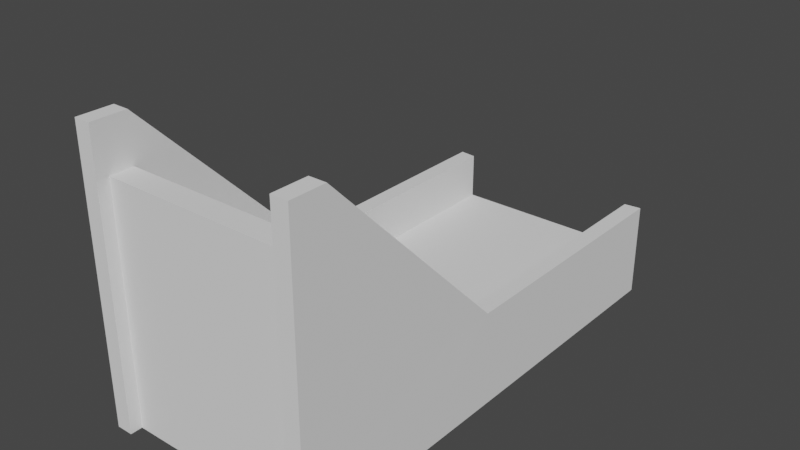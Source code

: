 # Source: platform7.blend  (saved by Blender 2.80.75; exported with 4.5.12 LTS)
import bpy
from mathutils import Matrix  # noqa: F401  (used for matrix-valued properties, if any)

bpy.ops.wm.read_factory_settings(use_empty=True)
scene = bpy.context.scene
scene.name = 'Scene'

# ---- collections
col_collection = bpy.data.collections.new('Collection'); scene.collection.children.link(col_collection)

# ---- world
world_world = bpy.data.worlds.new('World'); scene.world = world_world
world_world.use_nodes = True; world_world.node_tree.nodes.clear()
_N = world_world.node_tree.nodes; _L = world_world.node_tree.links
n0 = _N.new('ShaderNodeOutputWorld'); n0.name = 'World Output'; n0.location = (300, 300)
n1 = _N.new('ShaderNodeBackground'); n1.name = 'Background'; n1.location = (10, 300)
n1.inputs[0].default_value = (0.05088, 0.05088, 0.05088, 1.0)
_L.new(n1.outputs[0], n0.inputs[0])
n0.is_active_output = True
world_world.color = (0.05088, 0.05088, 0.05088)
world_world.use_sun_shadow = False
world_world.sun_shadow_jitter_overblur = 0.0

# ---- meshes
me_cube_001 = bpy.data.meshes.new('Cube.001')
me_cube_001.from_pydata([(-1.0, 1.0, -0.25), (-1.0, 1.0, 0.25), (1.0, 1.0, -0.25), (-1.0, 3.0, -0.25), (1.0, 3.0, -0.25), (-1.177, 1.177, 0.25), (-1.177, 1.177, -0.25), (1.177, 1.177, 0.25), (1.177, 1.177, -0.25), (-1.177, 3.018, 0.25), (-1.177, 3.018, -0.25), (1.177, 3.018, 0.25), (1.177, 3.018, -0.25), (-1.0, 1.0, 0.75), (1.0, 1.0, 0.75), (1.0, 3.0, 0.75), (-1.0, 3.0, 0.75), (-1.177, 1.177, 0.75), (1.177, 1.177, 0.75), (1.177, 3.018, 0.75), (-1.177, 3.018, 0.75), (-0.85, 0.85, -0.4), (0.85, 0.85, -0.4), (0.85, 2.55, -0.4), (-0.85, 2.55, -0.4), (-1.0, 0.007371, 0.25), (1.0, 0.007371, 0.25), (1.0, 0.007371, -0.25), (1.177, 0.008675, -0.25), (-1.0, 0.007371, -0.25), (-1.0, 0.2574, 0.75), (-0.85, 0.006266, -0.4), (0.85, 0.006266, -0.4), (-1.177, 0.2587, 0.75), (-1.177, 0.008675, 0.25), (-1.177, 0.008675, -0.25), (1.0, 0.2574, 0.75), (1.177, 0.2587, 0.75), (1.177, 0.008675, 0.25), (1.0, 1.0, 0.25), (-1.0, 3.0, 0.25), (1.0, 3.0, 0.25), (1.0, 0.007371, 0.5), (-1.0, 0.007371, 0.5), (1.0, -0.2426, 0.5), (-1.0, -0.2426, 0.5), (1.0, -0.2426, 0.75), (-1.0, -0.2426, 0.75), (1.0, -0.4926, 0.75), (-1.0, -0.4926, 0.75), (1.0, -0.4926, 1.0), (-1.0, -0.4926, 1.0), (1.0, -0.2426, 1.25), (-1.0, -0.2426, 1.25), (1.0, -0.7426, 1.0), (-1.0, -0.7426, 1.0), (-1.0, -1.993, 2.25), (-1.0, -0.4926, 1.5), (1.0, -1.993, 2.25), (-1.0, -0.7426, 1.25), (1.0, -0.9926, 1.25), (-1.0, -0.9926, 1.25), (1.0, -0.9926, 1.5), (-1.0, -0.9926, 1.5), (1.0, -1.243, 1.5), (-1.0, -1.243, 1.5), (1.0, -1.243, 1.75), (1.0, -1.493, 1.75), (-1.0, -1.493, 1.75), (1.0, -0.4926, 1.5), (1.0, -0.7426, 1.25), (1.0, -0.7426, 1.75), (-1.0, -0.7426, 1.75), (-1.0, -1.743, 2.0), (1.0, -0.9926, 2.0), (-1.0, -0.9926, 2.0), (1.0, -1.743, 2.0), (-1.0, -1.243, 1.75), (1.0, -1.243, 2.25), (-1.0, -1.243, 2.25), (1.0, -1.493, 2.0), (-1.0, -1.493, 2.0), (-1.0, -1.743, 2.25), (1.0, -1.743, 2.25), (1.0, -1.493, 2.5), (-1.0, -1.493, 2.5), (-1.175, -0.2426, 1.25), (-1.175, -0.4926, 1.5), (-1.175, -0.7426, 1.75), (-1.175, -0.9926, 2.0), (-1.175, -1.243, 2.25), (-1.175, -1.493, 2.5), (1.175, -0.2426, 1.25), (1.175, -0.4926, 1.5), (1.175, -0.7426, 1.75), (1.175, -0.9926, 2.0), (1.175, -1.243, 2.25), (1.175, -1.493, 2.5), (1.175, -1.993, 2.25), (1.175, -1.743, 2.25), (-1.175, -1.993, 2.25), (-1.175, -1.743, 2.25), (-1.0, -1.743, 2.75), (-1.0, -1.993, 2.75), (1.0, -1.993, 2.75), (1.0, -1.743, 2.75), (1.175, -1.993, 2.75), (1.175, -1.743, 2.75), (-1.175, -1.743, 2.75), (-1.175, -1.993, 2.75), (1.175, -0.2426, 0.75), (1.175, -0.4926, 1.0), (1.175, -0.7426, 1.25), (1.175, -0.9926, 1.5), (1.175, -1.243, 1.75), (1.175, -1.493, 2.0), (1.175, -1.993, 2.0), (1.175, -1.743, 2.0), (-1.177, -0.2413, 0.25), (-1.175, -0.2426, 0.75), (-1.175, -0.4926, 1.0), (-1.175, -0.7426, 1.25), (-1.175, -0.9926, 1.5), (-1.175, -1.243, 1.75), (-1.175, -1.493, 2.0), (1.177, -0.2413, 0.25), (1.177, -0.2413, -0.25), (-1.177, -0.2413, -0.25), (1.0, -0.2426, -0.25), (-1.0, -0.2426, -0.25), (-0.85, -0.2437, -0.4), (0.85, -0.2437, -0.4), (-1.175, -1.993, 2.0), (-1.175, -1.743, 2.0), (1.175, -1.993, 1.75), (1.175, -1.743, 1.75), (-1.175, -1.993, 1.75), (-1.175, -1.743, 1.75), (1.175, -1.993, 1.5), (1.175, -1.743, 1.5), (-1.175, -1.993, 1.5), (-1.175, -1.743, 1.5), (1.175, -1.993, 1.25), (1.175, -1.743, 1.25), (-1.175, -1.993, 1.25), (-1.175, -1.743, 1.25), (1.175, -1.993, 1.0), (1.175, -1.743, 1.0), (-1.175, -1.993, 1.0), (-1.175, -1.743, 1.0), (1.175, -1.993, 0.75), (1.175, -1.743, 0.75), (-1.175, -1.993, 0.75), (-1.175, -1.743, 0.75), (-1.175, -1.993, 0.25), (-1.175, -1.743, 0.25), (-1.175, -1.993, -0.25), (-1.175, -1.743, -0.25), (1.175, -1.993, 0.25), (1.175, -1.743, 0.25), (1.175, -1.993, -0.25), (1.175, -1.743, -0.25), (-1.0, -1.993, -0.25), (-1.0, -1.743, -0.25), (1.0, -1.993, -0.25), (1.0, -1.743, -0.25), (-0.85, -1.744, -0.4), (0.85, -1.744, -0.4), (-1.0, -1.993, 2.0), (1.0, -1.993, 2.0), (-1.0, -1.993, 1.75), (1.0, -1.993, 1.75), (-1.0, -1.993, 1.5), (1.0, -1.993, 1.5), (-1.0, -1.993, 1.25), (1.0, -1.993, 1.25), (-1.0, -1.993, 1.0), (1.0, -1.993, 1.0), (-1.0, -1.993, 0.75), (1.0, -1.993, 0.75), (-1.0, -1.993, 0.25), (1.0, -1.993, 0.25), (1.0, -2.118, 2.25), (1.175, -2.118, 2.25), (-1.175, -2.118, 2.25), (-1.0, -2.118, 2.25), (1.0, -2.118, 2.75), (1.175, -2.118, 2.75), (-1.175, -2.118, 2.75), (-1.0, -2.118, 2.75), (1.175, -2.118, 2.0), (-1.175, -2.118, 2.0), (-1.175, -2.118, 1.75), (1.175, -2.118, 1.75), (-1.175, -2.118, 1.5), (1.175, -2.118, 1.5), (-1.175, -2.118, 1.25), (1.175, -2.118, 1.25), (-1.175, -2.118, 1.0), (1.175, -2.118, 1.0), (1.175, -2.118, 0.75), (-1.175, -2.118, 0.75), (-1.175, -2.118, 0.25), (-1.175, -2.118, -0.25), (1.175, -2.118, 0.25), (1.175, -2.118, -0.25), (-1.0, -2.118, -0.25), (1.0, -2.118, -0.25), (1.0, -2.118, 2.0), (-1.0, -2.118, 2.0), (1.0, -2.118, 1.75), (-1.0, -2.118, 1.75), (1.0, -2.118, 1.5), (-1.0, -2.118, 1.5), (1.0, -2.118, 1.25), (-1.0, -2.118, 1.25), (1.0, -2.118, 1.0), (-1.0, -2.118, 1.0), (1.0, -2.118, 0.75), (-1.0, -2.118, 0.75), (1.0, -2.118, 0.25), (-1.0, -2.118, 0.25)], [], [(37, 18, 14, 36), (3, 4, 23, 24), (2, 4, 12, 8), (3, 40, 41, 4), (4, 2, 22, 23), (6, 5, 9, 10), (7, 8, 12, 11), (29, 0, 21, 31), (16, 40, 9, 20), (30, 13, 17, 33), (3, 0, 6, 10), (25, 1, 13, 30, 43), (15, 14, 18, 19), (13, 16, 20, 17), (7, 11, 19, 18), (9, 5, 17, 20), (41, 39, 14, 15), (1, 40, 16, 13), (35, 34, 5, 6), (38, 7, 18, 37), (22, 21, 24, 23), (0, 3, 24, 21), (10, 9, 40, 3), (15, 19, 11, 41), (12, 4, 41, 11), (27, 2, 8, 28), (32, 22, 2, 27), (8, 7, 38, 28), (39, 26, 42, 36, 14), (21, 22, 32, 31), (17, 5, 34, 33), (0, 29, 35, 6), (42, 44, 46, 36), (30, 47, 45, 43), (46, 48, 50, 52), (47, 53, 51, 49), (55, 51, 57, 59), (66, 67, 80, 78), (61, 59, 72, 63), (62, 64, 66, 74), (68, 77, 79, 81), (50, 54, 70, 69), (70, 60, 62, 71), (65, 63, 75, 77), (47, 30, 53), (53, 57, 51), (59, 57, 72), (75, 63, 72), (80, 76, 83, 84), (73, 81, 85, 82), (85, 81, 79), (79, 77, 75), (66, 78, 74), (80, 84, 78), (62, 74, 71), (70, 71, 69), (50, 69, 52), (46, 52, 36), (72, 57, 87, 88), (75, 72, 88, 89), (85, 79, 90, 91), (57, 53, 86, 87), (33, 86, 53, 30), (79, 75, 89, 90), (74, 78, 96, 95), (37, 36, 52, 92), (69, 71, 94, 93), (78, 84, 97, 96), (52, 69, 93, 92), (71, 74, 95, 94), (83, 58, 104, 105), (99, 97, 107), (99, 83, 105, 107), (85, 102, 82), (105, 104, 106, 107), (103, 102, 108, 109), (82, 101, 108, 102), (101, 100, 109, 108), (162, 180, 221, 206), (98, 99, 107, 106), (56, 82, 102, 103), (100, 132, 191, 184), (91, 108, 102, 85), (84, 105, 107, 97), (105, 84, 83), (101, 108, 91), (93, 94, 112, 111), (96, 97, 115, 114), (95, 96, 114, 113), (92, 93, 111, 110), (94, 95, 113, 112), (92, 110, 37), (99, 98, 116, 117), (99, 117, 115, 97), (88, 87, 120, 121), (91, 90, 123, 124), (87, 86, 119, 120), (89, 88, 121, 122), (90, 89, 122, 123), (132, 133, 137, 136), (119, 86, 33), (125, 38, 37, 110), (119, 33, 34, 118), (35, 127, 118, 34), (28, 38, 125, 126), (129, 127, 35, 29), (128, 27, 28, 126), (31, 32, 131, 130), (32, 27, 128, 131), (31, 130, 129, 29), (100, 101, 133, 132), (101, 91, 124, 133), (117, 116, 134, 135), (136, 137, 141, 140), (135, 134, 138, 139), (140, 141, 145, 144), (139, 138, 142, 143), (144, 145, 149, 148), (143, 142, 146, 147), (123, 137, 133, 124), (122, 141, 137, 123), (121, 145, 141, 122), (120, 149, 145, 121), (115, 117, 135, 114), (114, 135, 139, 113), (113, 139, 143, 112), (112, 143, 147, 111), (147, 146, 150, 151), (111, 147, 151, 110), (148, 149, 153, 152), (119, 153, 149, 120), (152, 153, 155, 154), (118, 155, 153, 119), (154, 155, 157, 156), (127, 157, 155, 118), (151, 150, 158, 159), (159, 158, 160, 161), (110, 151, 159, 125), (125, 159, 161, 126), (156, 157, 163, 162), (161, 160, 164, 165), (129, 163, 157, 127), (126, 161, 165, 128), (130, 131, 167, 166), (131, 128, 165, 167), (130, 166, 163, 129), (167, 164, 162, 166), (162, 163, 166), (165, 164, 167), (58, 56, 168, 169), (169, 168, 170, 171), (171, 170, 172, 173), (173, 172, 174, 175), (175, 174, 176, 177), (177, 176, 178, 179), (179, 178, 180, 181), (162, 164, 181, 180), (98, 106, 187, 183), (171, 173, 212, 210), (180, 178, 219, 221), (138, 134, 193, 195), (109, 100, 184, 188), (179, 181, 220, 218), (148, 152, 201, 198), (170, 168, 209, 211), (158, 150, 200, 204), (146, 142, 197, 199), (169, 171, 210, 208), (178, 176, 217, 219), (104, 58, 182, 186), (136, 140, 194, 192), (177, 179, 218, 216), (164, 160, 205, 207), (182, 183, 187, 186), (184, 185, 189, 188), (204, 220, 207, 205), (200, 218, 220, 204), (199, 216, 218, 200), (197, 214, 216, 199), (195, 212, 214, 197), (193, 210, 212, 195), (190, 208, 210, 193), (182, 208, 190, 183), (185, 184, 191, 209), (192, 211, 209, 191), (194, 213, 211, 192), (196, 215, 213, 194), (198, 217, 215, 196), (201, 219, 217, 198), (202, 221, 219, 201), (202, 203, 206, 221), (160, 158, 204, 205), (172, 170, 211, 213), (56, 103, 189, 185), (181, 164, 207, 220), (140, 144, 196, 194), (152, 154, 202, 201), (173, 175, 214, 212), (132, 136, 192, 191), (106, 104, 186, 187), (174, 172, 213, 215), (156, 162, 206, 203), (142, 138, 195, 197), (103, 109, 188, 189), (116, 98, 183, 190), (175, 177, 216, 214), (154, 156, 203, 202), (134, 116, 190, 193), (176, 174, 215, 217), (58, 169, 208, 182), (144, 148, 198, 196), (168, 56, 185, 209), (150, 146, 199, 200)])
_uv = me_cube_001.uv_layers.new(name='UVMap')
_uv.uv.foreach_set('vector', [0.8445, 0.4441, 0.8445, 0.2772, 0.8679, 0.3025, 0.8679, 0.4443, 6.318e-08, 0.0, 0.265, 6.812e-08, 0.2451, 0.06429, 0.01987, 0.06429, 0.8184, 0.5882, 0.8184, 0.8739, 0.795, 0.8765, 0.795, 0.6135, 0.9603, 0.5714, 0.894, 0.5714, 0.894, 0.2857, 0.9603, 0.2857, 0.9801, 0.0, 0.9801, 0.2857, 0.9603, 0.3071, 0.9603, 0.06429, 0.53, 0.2772, 0.4637, 0.2772, 0.4637, 0.01421, 0.53, 0.01421, 0.3312, 0.2772, 0.265, 0.2772, 0.265, 0.01421, 0.3312, 0.01421, 1.0, 0.4296, 1.0, 0.5714, 0.9801, 0.55, 0.9801, 0.4295, 0.53, 0.8714, 0.5962, 0.8714, 0.4637, 0.01421, 0.3975, 0.01421, 0.8927, 0.4464, 0.8927, 0.5882, 0.8692, 0.6135, 0.8692, 0.4466, 0.8431, 0.01678, 0.8431, 0.3025, 0.8197, 0.2772, 0.8197, 0.01421, 0.5962, 0.4438, 0.5962, 0.5856, 0.53, 0.5856, 0.53, 0.4438, 0.5631, 0.4438, 0.8679, 0.01678, 0.8679, 0.3025, 0.8445, 0.2772, 0.8445, 0.01421, 0.8927, 0.5882, 0.8927, 0.8739, 0.8692, 0.8765, 0.8692, 0.6135, 0.3312, 0.2772, 0.3312, 0.01421, 0.3975, 0.01421, 0.3975, 0.2772, 0.4637, 0.01421, 0.4637, 0.2772, 0.3975, 0.2772, 0.3975, 0.01421, 0.7287, 0.01421, 0.7287, 0.2999, 0.6625, 0.2999, 0.6625, 0.01421, 0.5962, 0.5856, 0.5962, 0.8714, 0.53, 0.8714, 0.53, 0.5856, 0.53, 0.4441, 0.4637, 0.4441, 0.4637, 0.2772, 0.53, 0.2772, 0.3312, 0.4441, 0.3312, 0.2772, 0.3975, 0.2772, 0.3975, 0.4441, 0.2451, 0.3071, 0.01987, 0.3071, 0.01987, 0.06429, 0.2451, 0.06429, 1.0, 0.5714, 1.0, 0.8571, 0.9801, 0.7929, 0.9801, 0.55, 0.8197, 0.01421, 0.4637, 0.01421, 0.894, 0.5714, 0.8431, 0.01678, 0.6625, 0.01421, 0.3975, 0.01421, 0.3312, 0.01421, 0.7287, 0.01421, 0.795, 0.8765, 0.8184, 0.8739, 0.894, 0.2857, 0.3312, 0.01421, 0.8184, 0.4464, 0.8184, 0.5882, 0.795, 0.6135, 0.795, 0.4466, 0.9603, 0.4277, 0.9603, 0.3071, 0.9801, 0.2857, 0.9801, 0.4275, 0.265, 0.2772, 0.3312, 0.2772, 0.3312, 0.4441, 0.265, 0.4441, 0.7287, 0.2999, 0.7287, 0.4417, 0.6956, 0.4417, 0.6625, 0.4417, 0.6625, 0.2999, 0.01987, 0.3071, 0.2451, 0.3071, 0.2451, 0.4277, 0.01987, 0.4277, 0.3975, 0.2772, 0.4637, 0.2772, 0.4637, 0.4441, 0.3975, 0.4441, 0.8431, 0.3025, 0.8431, 0.4443, 0.8197, 0.4441, 0.8197, 0.2772, 0.6956, 0.4417, 0.6956, 0.4417, 0.6956, 0.4417, 0.6625, 0.4417, 0.53, 0.4438, 0.5631, 0.4438, 0.5631, 0.4438, 0.5631, 0.4438, 0.6956, 0.4417, 0.6956, 0.4417, 0.6956, 0.4417, 0.6956, 0.4417, 0.5631, 0.4438, 0.5631, 0.4438, 0.5631, 0.4438, 0.5631, 0.4438, 0.5631, 0.4438, 0.5631, 0.4438, 0.5631, 0.4438, 0.5631, 0.4438, 0.6956, 0.4417, 0.6956, 0.4417, 0.6956, 0.4417, 0.6956, 0.4417, 0.5631, 0.4438, 0.5631, 0.4438, 0.5631, 0.4438, 0.5631, 0.4438, 0.6956, 0.4417, 0.6956, 0.4417, 0.6956, 0.4417, 0.6956, 0.4417, 0.5631, 0.4438, 0.5631, 0.4438, 0.5631, 0.4438, 0.5631, 0.4438, 0.6956, 0.4417, 0.6956, 0.4417, 0.6956, 0.4417, 0.6956, 0.4417, 0.6956, 0.4417, 0.6956, 0.4417, 0.6956, 0.4417, 0.6956, 0.4417, 0.5631, 0.4438, 0.5631, 0.4438, 0.5631, 0.4438, 0.5631, 0.4438, 0.5631, 0.4438, 0.53, 0.4438, 0.5631, 0.4438, 0.5631, 0.4438, 0.5631, 0.4438, 0.5631, 0.4438, 0.5631, 0.4438, 0.5631, 0.4438, 0.5631, 0.4438, 0.5631, 0.4438, 0.5631, 0.4438, 0.5631, 0.4438, 0.6956, 0.4417, 0.6956, 0.4417, 0.6956, 0.4417, 0.6956, 0.4417, 0.5631, 0.4438, 0.5631, 0.4438, 0.5631, 0.4438, 0.5631, 0.4438, 0.5631, 0.4438, 0.5631, 0.4438, 0.5631, 0.4438, 0.5631, 0.4438, 0.5631, 0.4438, 0.5631, 0.4438, 0.6956, 0.4417, 0.6956, 0.4417, 0.6956, 0.4417, 0.6956, 0.4417, 0.6956, 0.4417, 0.6956, 0.4417, 0.6956, 0.4417, 0.6956, 0.4417, 0.6956, 0.4417, 0.6956, 0.4417, 0.6956, 0.4417, 0.6956, 0.4417, 0.6956, 0.4417, 0.6956, 0.4417, 0.6956, 0.4417, 0.6956, 0.4417, 0.6956, 0.4417, 0.6625, 0.4417, 0.5631, 0.4438, 0.5631, 0.4438, 0.5631, 0.4438, 0.5631, 0.4438, 0.5631, 0.4438, 0.5631, 0.4438, 0.5631, 0.4438, 0.5631, 0.4438, 0.5631, 0.4438, 0.5631, 0.4438, 0.5631, 0.4438, 0.5631, 0.4438, 0.5631, 0.4438, 0.5631, 0.4438, 0.5631, 0.4438, 0.5631, 0.4438, 0.0, 0.0, 0.5631, 0.4438, 0.5631, 0.4438, 0.53, 0.4438, 0.5631, 0.4438, 0.5631, 0.4438, 0.5631, 0.4438, 0.5631, 0.4438, 0.6956, 0.4417, 0.6956, 0.4417, 0.6956, 0.4417, 0.6956, 0.4417, 0.8445, 0.4441, 0.6625, 0.4417, 0.6956, 0.4417, 0.6956, 0.4417, 0.6956, 0.4417, 0.6956, 0.4417, 0.6956, 0.4417, 0.6956, 0.4417, 0.6956, 0.4417, 0.6956, 0.4417, 0.6956, 0.4417, 0.6956, 0.4417, 0.6956, 0.4417, 0.6956, 0.4417, 0.6956, 0.4417, 0.6956, 0.4417, 0.6956, 0.4417, 0.6956, 0.4417, 0.6956, 0.4417, 0.6956, 0.4417, 0.6956, 0.4417, 0.6956, 0.4417, 0.6956, 0.4417, 0.6956, 0.4417, 0.6956, 0.4417, 0.6956, 0.4417, 0.6956, 0.4417, 0.6956, 0.4417, 0.6956, 0.4417, 0.6956, 0.4417, 0.6956, 0.4417, 0.0, 0.0, 0.0, 0.0, 0.0, 0.0, 0.6956, 0.4417, 0.6956, 0.4417, 0.6956, 0.4417, 0.6956, 0.4417, 0.5631, 0.4438, 0.5631, 0.4438, 0.5631, 0.4438, 0.5631, 0.4438, 0.5631, 0.4438, 0.5631, 0.4438, 0.5631, 0.4438, 0.5631, 0.4438, 0.0, 0.0, 0.0, 0.0, 0.0, 0.0, 0.0, 0.0, 0.0, 0.0, 0.5631, 0.4438, 0.5631, 0.4438, 0.0, 0.0, 0.0, 0.0, 0.0, 0.0, 0.0, 0.0, 0.0, 0.0, 0.5631, 0.4438, 0.5631, 0.4438, 0.5631, 0.4438, 0.5631, 0.4438, 0.0, 0.0, 0.0, 0.0, 0.0, 0.0, 0.0, 0.0, 0.5631, 0.4438, 0.5631, 0.4438, 0.5631, 0.4438, 0.5631, 0.4438, 0.6956, 0.4417, 0.6956, 0.4417, 0.6956, 0.4417, 0.6956, 0.4417, 0.0, 0.0, 0.0, 0.0, 0.0, 0.0, 0.5631, 0.4438, 0.5631, 0.4438, 0.5631, 0.4438, 0.6956, 0.4417, 0.6956, 0.4417, 0.6956, 0.4417, 0.6956, 0.4417, 0.6956, 0.4417, 0.6956, 0.4417, 0.6956, 0.4417, 0.6956, 0.4417, 0.6956, 0.4417, 0.6956, 0.4417, 0.6956, 0.4417, 0.6956, 0.4417, 0.6956, 0.4417, 0.6956, 0.4417, 0.6956, 0.4417, 0.6956, 0.4417, 0.6956, 0.4417, 0.6956, 0.4417, 0.6956, 0.4417, 0.6956, 0.4417, 0.6956, 0.4417, 0.6956, 0.4417, 0.8445, 0.4441, 0.0, 0.0, 0.0, 0.0, 0.0, 0.0, 0.0, 0.0, 0.0, 0.0, 0.0, 0.0, 0.6956, 0.4417, 0.6956, 0.4417, 0.5631, 0.4438, 0.5631, 0.4438, 0.5631, 0.4438, 0.5631, 0.4438, 0.5631, 0.4438, 0.5631, 0.4438, 0.5631, 0.4438, 0.5631, 0.4438, 0.5631, 0.4438, 0.5631, 0.4438, 0.5631, 0.4438, 0.5631, 0.4438, 0.5631, 0.4438, 0.5631, 0.4438, 0.5631, 0.4438, 0.5631, 0.4438, 0.5631, 0.4438, 0.5631, 0.4438, 0.5631, 0.4438, 0.5631, 0.4438, 0.0, 0.0, 0.0, 0.0, 0.0, 0.0, 0.0, 0.0, 0.5631, 0.4438, 0.5631, 0.4438, 0.0, 0.0, 0.0, 0.0, 0.3312, 0.4441, 0.8445, 0.4441, 0.6956, 0.4417, 0.5631, 0.4438, 0.0, 0.0, 0.4637, 0.4441, 0.0, 0.0, 0.53, 0.4441, 0.0, 0.0, 0.0, 0.0, 0.4637, 0.4441, 0.265, 0.4441, 0.3312, 0.4441, 0.0, 0.0, 0.0, 0.0, 0.0, 0.0, 0.0, 0.0, 0.53, 0.4441, 0.8431, 0.4443, 0.0, 0.0, 0.8184, 0.4464, 0.265, 0.4441, 0.0, 0.0, 0.01987, 0.4277, 0.2451, 0.4277, 0.2451, 0.4277, 0.01987, 0.4277, 0.2451, 0.4277, 0.8184, 0.4464, 0.0, 0.0, 0.2451, 0.4277, 0.01987, 0.4277, 0.01987, 0.4277, 0.0, 0.0, 0.8431, 0.4443, 0.0, 0.0, 0.0, 0.0, 0.0, 0.0, 0.0, 0.0, 0.0, 0.0, 0.5631, 0.4438, 0.5631, 0.4438, 0.0, 0.0, 0.0, 0.0, 0.0, 0.0, 0.0, 0.0, 0.0, 0.0, 0.0, 0.0, 0.0, 0.0, 0.0, 0.0, 0.0, 0.0, 0.0, 0.0, 0.0, 0.0, 0.0, 0.0, 0.0, 0.0, 0.0, 0.0, 0.0, 0.0, 0.0, 0.0, 0.0, 0.0, 0.0, 0.0, 0.0, 0.0, 0.0, 0.0, 0.0, 0.0, 0.0, 0.0, 0.0, 0.0, 0.0, 0.0, 0.0, 0.0, 0.0, 0.0, 0.0, 0.0, 0.0, 0.0, 0.0, 0.0, 0.5631, 0.4438, 0.0, 0.0, 0.0, 0.0, 0.5631, 0.4438, 0.5631, 0.4438, 0.0, 0.0, 0.0, 0.0, 0.5631, 0.4438, 0.5631, 0.4438, 0.0, 0.0, 0.0, 0.0, 0.5631, 0.4438, 0.5631, 0.4438, 0.0, 0.0, 0.0, 0.0, 0.5631, 0.4438, 0.6956, 0.4417, 0.0, 0.0, 0.0, 0.0, 0.6956, 0.4417, 0.6956, 0.4417, 0.0, 0.0, 0.0, 0.0, 0.6956, 0.4417, 0.6956, 0.4417, 0.0, 0.0, 0.0, 0.0, 0.6956, 0.4417, 0.6956, 0.4417, 0.0, 0.0, 0.0, 0.0, 0.6956, 0.4417, 0.0, 0.0, 0.0, 0.0, 0.0, 0.0, 0.0, 0.0, 0.6956, 0.4417, 0.0, 0.0, 0.0, 0.0, 0.6956, 0.4417, 0.0, 0.0, 0.0, 0.0, 0.0, 0.0, 0.0, 0.0, 0.5631, 0.4438, 0.0, 0.0, 0.0, 0.0, 0.5631, 0.4438, 0.0, 0.0, 0.0, 0.0, 0.0, 0.0, 0.0, 0.0, 0.0, 0.0, 0.0, 0.0, 0.0, 0.0, 0.5631, 0.4438, 0.0, 0.0, 0.0, 0.0, 0.0, 0.0, 0.0, 0.0, 0.0, 0.0, 0.0, 0.0, 0.0, 0.0, 0.0, 0.0, 0.0, 0.0, 0.0, 0.0, 0.0, 0.0, 0.0, 0.0, 0.0, 0.0, 0.0, 0.0, 0.0, 0.0, 0.0, 0.0, 0.6956, 0.4417, 0.0, 0.0, 0.0, 0.0, 0.0, 0.0, 0.0, 0.0, 0.0, 0.0, 0.0, 0.0, 0.0, 0.0, 0.0, 0.0, 0.0, 0.0, 0.0, 0.0, 0.0, 0.0, 0.0, 0.0, 0.0, 0.0, 0.0, 0.0, 0.0, 0.0, 0.0, 0.0, 0.0, 0.0, 0.0, 0.0, 0.0, 0.0, 0.0, 0.0, 0.0, 0.0, 0.0, 0.0, 0.0, 0.0, 0.01987, 0.4277, 0.2451, 0.4277, 0.2451, 0.4277, 0.01987, 0.4277, 0.2451, 0.4277, 0.0, 0.0, 0.0, 0.0, 0.2451, 0.4277, 0.01987, 0.4277, 0.01987, 0.4277, 0.0, 0.0, 0.0, 0.0, 0.2451, 0.4277, 0.0, 0.0, 0.0, 0.0, 0.01987, 0.4277, 0.0, 0.0, 0.0, 0.0, 0.01987, 0.4277, 0.0, 0.0, 0.0, 0.0, 0.2451, 0.4277, 0.6956, 0.4417, 0.5631, 0.4438, 0.5631, 0.4438, 0.6956, 0.4417, 0.6956, 0.4417, 0.5631, 0.4438, 0.5631, 0.4438, 0.6956, 0.4417, 0.6956, 0.4417, 0.5631, 0.4438, 0.5631, 0.4438, 0.6956, 0.4417, 0.6956, 0.4417, 0.5631, 0.4438, 0.5631, 0.4438, 0.6956, 0.4417, 0.6956, 0.4417, 0.5631, 0.4438, 0.5631, 0.4438, 0.6956, 0.4417, 0.6956, 0.4417, 0.5631, 0.4438, 0.5631, 0.4438, 0.6956, 0.4417, 0.6956, 0.4417, 0.5631, 0.4438, 0.5631, 0.4438, 0.6956, 0.4417, 0.0, 0.0, 0.0, 0.0, 0.6956, 0.4417, 0.5631, 0.4438, 0.0, 0.0, 0.0, 0.0, 0.0, 0.0, 0.0, 0.0, 0.6956, 0.4417, 0.6956, 0.4417, 0.6956, 0.4417, 0.6956, 0.4417, 0.5631, 0.4438, 0.5631, 0.4438, 0.5631, 0.4438, 0.5631, 0.4438, 0.0, 0.0, 0.0, 0.0, 0.0, 0.0, 0.0, 0.0, 0.0, 0.0, 0.0, 0.0, 0.0, 0.0, 0.0, 0.0, 0.6956, 0.4417, 0.6956, 0.4417, 0.6956, 0.4417, 0.6956, 0.4417, 0.0, 0.0, 0.0, 0.0, 0.0, 0.0, 0.0, 0.0, 0.5631, 0.4438, 0.5631, 0.4438, 0.5631, 0.4438, 0.5631, 0.4438, 0.0, 0.0, 0.0, 0.0, 0.0, 0.0, 0.0, 0.0, 0.0, 0.0, 0.0, 0.0, 0.0, 0.0, 0.0, 0.0, 0.6956, 0.4417, 0.6956, 0.4417, 0.6956, 0.4417, 0.6956, 0.4417, 0.5631, 0.4438, 0.5631, 0.4438, 0.5631, 0.4438, 0.5631, 0.4438, 0.6956, 0.4417, 0.6956, 0.4417, 0.6956, 0.4417, 0.6956, 0.4417, 0.0, 0.0, 0.0, 0.0, 0.0, 0.0, 0.0, 0.0, 0.6956, 0.4417, 0.6956, 0.4417, 0.6956, 0.4417, 0.6956, 0.4417, 0.0, 0.0, 0.0, 0.0, 0.0, 0.0, 0.0, 0.0, 0.0, 0.0, 0.0, 0.0, 0.0, 0.0, 0.0, 0.0, 0.0, 0.0, 0.0, 0.0, 0.0, 0.0, 0.0, 0.0, 0.0, 0.0, 0.6956, 0.4417, 0.0, 0.0, 0.0, 0.0, 0.0, 0.0, 0.6956, 0.4417, 0.6956, 0.4417, 0.0, 0.0, 0.0, 0.0, 0.6956, 0.4417, 0.6956, 0.4417, 0.0, 0.0, 0.0, 0.0, 0.6956, 0.4417, 0.6956, 0.4417, 0.0, 0.0, 0.0, 0.0, 0.6956, 0.4417, 0.6956, 0.4417, 0.0, 0.0, 0.0, 0.0, 0.6956, 0.4417, 0.6956, 0.4417, 0.0, 0.0, 0.0, 0.0, 0.6956, 0.4417, 0.6956, 0.4417, 0.0, 0.0, 0.6956, 0.4417, 0.6956, 0.4417, 0.0, 0.0, 0.0, 0.0, 0.5631, 0.4438, 0.0, 0.0, 0.0, 0.0, 0.5631, 0.4438, 0.0, 0.0, 0.5631, 0.4438, 0.5631, 0.4438, 0.0, 0.0, 0.0, 0.0, 0.5631, 0.4438, 0.5631, 0.4438, 0.0, 0.0, 0.0, 0.0, 0.5631, 0.4438, 0.5631, 0.4438, 0.0, 0.0, 0.0, 0.0, 0.5631, 0.4438, 0.5631, 0.4438, 0.0, 0.0, 0.0, 0.0, 0.5631, 0.4438, 0.5631, 0.4438, 0.0, 0.0, 0.0, 0.0, 0.5631, 0.4438, 0.5631, 0.4438, 0.0, 0.0, 0.0, 0.0, 0.0, 0.0, 0.0, 0.0, 0.5631, 0.4438, 0.0, 0.0, 0.0, 0.0, 0.0, 0.0, 0.0, 0.0, 0.5631, 0.4438, 0.5631, 0.4438, 0.5631, 0.4438, 0.5631, 0.4438, 0.5631, 0.4438, 0.5631, 0.4438, 0.5631, 0.4438, 0.5631, 0.4438, 0.6956, 0.4417, 0.0, 0.0, 0.0, 0.0, 0.6956, 0.4417, 0.0, 0.0, 0.0, 0.0, 0.0, 0.0, 0.0, 0.0, 0.0, 0.0, 0.0, 0.0, 0.0, 0.0, 0.0, 0.0, 0.6956, 0.4417, 0.6956, 0.4417, 0.6956, 0.4417, 0.6956, 0.4417, 0.0, 0.0, 0.0, 0.0, 0.0, 0.0, 0.0, 0.0, 0.6956, 0.4417, 0.6956, 0.4417, 0.6956, 0.4417, 0.6956, 0.4417, 0.5631, 0.4438, 0.5631, 0.4438, 0.5631, 0.4438, 0.5631, 0.4438, 0.0, 0.0, 0.0, 0.0, 0.0, 0.0, 0.0, 0.0, 0.0, 0.0, 0.0, 0.0, 0.0, 0.0, 0.0, 0.0, 0.5631, 0.4438, 0.5631, 0.4438, 0.5631, 0.4438, 0.5631, 0.4438, 0.0, 0.0, 0.0, 0.0, 0.0, 0.0, 0.0, 0.0, 0.6956, 0.4417, 0.6956, 0.4417, 0.6956, 0.4417, 0.6956, 0.4417, 0.0, 0.0, 0.0, 0.0, 0.0, 0.0, 0.0, 0.0, 0.0, 0.0, 0.0, 0.0, 0.0, 0.0, 0.0, 0.0, 0.5631, 0.4438, 0.5631, 0.4438, 0.5631, 0.4438, 0.5631, 0.4438, 0.6956, 0.4417, 0.6956, 0.4417, 0.6956, 0.4417, 0.6956, 0.4417, 0.0, 0.0, 0.0, 0.0, 0.0, 0.0, 0.0, 0.0, 0.5631, 0.4438, 0.5631, 0.4438, 0.5631, 0.4438, 0.5631, 0.4438, 0.0, 0.0, 0.0, 0.0, 0.0, 0.0, 0.0, 0.0])
me_cube_001.use_remesh_preserve_volume = False
me_cube_001.use_remesh_preserve_attributes = False
me_cube_001.use_mirror_vertex_groups = False
me_cube_001.update()
me_cube_000 = bpy.data.meshes.new('Cube.000')
me_cube_000.from_pydata([(-1.0, 1.0, 0.25), (-1.0, 0.007371, 0.25), (1.0, 0.007371, 0.25), (1.0, 1.0, 0.25), (-1.0, 3.0, 0.25), (1.0, 3.0, 0.25), (0.0, 1.0, 0.25), (1.0, 0.007371, 0.5), (-1.0, 0.007371, 0.5), (0.0, -0.1176, 0.625), (0.0, -0.3676, 0.875), (1.0, -0.2426, 0.75), (-1.0, -0.2426, 0.75), (0.0, -0.6176, 1.125), (0.0, -0.8676, 1.375), (1.0, -0.4926, 1.0), (-1.0, -0.4926, 1.0), (0.0, -1.118, 1.625), (0.0, -1.368, 1.875), (-1.0, -1.993, 2.25), (1.0, -1.993, 2.25), (-1.0, -0.7426, 1.25), (0.0, -1.618, 2.125), (-1.0, -1.368, 1.875), (1.0, -0.9926, 1.5), (-1.0, -0.9926, 1.5), (1.0, -0.8676, 1.375), (1.0, -1.618, 2.125), (1.0, -1.243, 1.75), (-1.0, -1.618, 2.125), (1.0, -1.368, 1.875), (1.0, -0.7426, 1.25), (-1.0, -1.118, 1.625), (1.0, -1.118, 1.625), (-1.0, -1.243, 1.75), (1.0, -1.493, 2.0), (-1.0, -1.493, 2.0), (-1.0, -1.743, 2.25), (1.0, -1.743, 2.25), (0.0, 0.007371, 0.25), (1.0, 0.007371, 0.375), (-1.0, 0.007371, 0.375), (0.0, 0.007371, 0.5), (-1.0, -0.8676, 1.375), (1.0, -0.1176, 0.5), (-1.0, -0.1176, 0.5), (0.0, -0.2426, 0.75), (1.0, -0.2426, 0.625), (-1.0, -0.2426, 0.625), (-1.0, -0.6176, 1.125), (1.0, -0.3676, 0.75), (-1.0, -0.3676, 0.75), (0.0, -0.4926, 1.0), (1.0, -0.4926, 0.875), (-1.0, -0.4926, 0.875), (1.0, -0.6176, 1.125), (1.0, -0.6176, 1.0), (-1.0, -0.6176, 1.0), (-1.0, -0.7426, 1.125), (-1.0, -0.3676, 0.875), (-1.0, -0.8676, 1.25), (0.0, -0.9926, 1.5), (1.0, -0.9926, 1.375), (-1.0, -0.9926, 1.375), (1.0, -0.3676, 0.875), (1.0, -1.118, 1.5), (-1.0, -1.118, 1.5), (1.0, -1.243, 1.625), (-1.0, -0.1176, 0.625), (1.0, -1.368, 1.75), (-1.0, -1.618, 2.0), (1.0, -1.618, 2.0), (1.0, -0.1176, 0.625), (1.0, -1.493, 1.875), (0.0, -1.493, 2.0), (-1.0, -1.493, 1.875), (1.0, -0.7426, 1.125), (-1.0, -1.243, 1.625), (0.0, -0.7426, 1.25), (1.0, -0.8676, 1.25), (0.0, -1.243, 1.75), (-1.0, -1.368, 1.75), (1.0, -1.743, 2.125), (-1.0, -1.743, 2.125), (0.0, -1.743, 2.25), (0.0, -1.743, 2.125), (0.0, -1.618, 2.0), (0.0, -1.493, 1.875), (0.0, -1.368, 1.75), (0.0, -1.243, 1.625), (0.0, -1.118, 1.5), (0.0, -0.9926, 1.375), (0.0, -0.8676, 1.25), (0.0, -0.7426, 1.125), (0.0, -0.6176, 1.0), (0.0, -0.4926, 0.875), (0.0, -0.3676, 0.75), (0.0, -0.2426, 0.625), (0.0, -0.1176, 0.5), (0.0, 0.007371, 0.375), (0.0, 0.1324, 0.25), (1.0, 0.1324, 0.25), (-1.0, 0.1324, 0.25), (1.0, 0.1324, 0.375), (-1.0, 0.1324, 0.375), (0.0, 0.1324, 0.375)], [], [(0, 6, 3, 5, 4), (100, 105, 103, 101), (99, 42, 7, 40), (97, 48, 12, 46), (95, 54, 16, 52), (93, 58, 21, 78), (91, 63, 25, 61), (89, 77, 34, 80), (87, 74, 35, 73), (85, 83, 37, 84), (38, 84, 37, 19, 20), (82, 85, 84, 38), (35, 74, 86, 71), (74, 36, 70, 86), (75, 36, 74, 87), (28, 80, 88, 69), (80, 34, 81, 88), (67, 89, 80, 28), (98, 45, 68, 9), (96, 51, 59, 10), (24, 61, 90, 65), (61, 25, 66, 90), (62, 91, 61, 24), (44, 98, 9, 72), (94, 57, 49, 13), (50, 96, 10, 64), (31, 78, 92, 79), (78, 21, 60, 92), (76, 93, 78, 31), (92, 60, 43, 14), (56, 94, 13, 55), (90, 66, 32, 17), (15, 52, 94, 56), (52, 16, 57, 94), (53, 95, 52, 15), (79, 92, 14, 26), (88, 81, 23, 18), (65, 90, 17, 33), (11, 46, 96, 50), (46, 12, 51, 96), (47, 97, 46, 11), (86, 70, 29, 22), (69, 88, 18, 30), (71, 86, 22, 27), (7, 42, 98, 44), (42, 8, 45, 98), (41, 99, 105, 104), (40, 2, 101, 103), (41, 8, 42, 99), (9, 68, 48, 97), (72, 9, 97, 47), (64, 10, 95, 53), (10, 59, 54, 95), (13, 49, 58, 93), (55, 13, 93, 76), (62, 26, 14, 91), (14, 43, 63, 91), (89, 17, 32, 77), (67, 33, 17, 89), (87, 18, 23, 75), (73, 30, 18, 87), (85, 22, 29, 83), (82, 27, 22, 85), (102, 104, 105, 100), (1, 41, 104, 102), (39, 1, 102, 100), (2, 39, 100, 101), (99, 40, 103, 105), (6, 100, 101, 3), (0, 102, 100, 6)])
_uv = me_cube_000.uv_layers.new(name='UVMap')
_uv.uv.foreach_set('vector', [1.192e-07, 0.6667, 0.5, 0.6667, 1.0, 0.6667, 1.0, 1.0, 0.0, 1.0, 0.6625, 0.4428, 0.6459, 0.4428, 0.7122, 0.4417, 0.7287, 0.4417, 0.6459, 0.4428, 0.6293, 0.4428, 0.6956, 0.4417, 0.7122, 0.4417, 0.6293, 0.4428, 0.5631, 0.4438, 0.5631, 0.4438, 0.6293, 0.4428, 0.6293, 0.4428, 0.5631, 0.4438, 0.5631, 0.4438, 0.6293, 0.4428, 0.6293, 0.4428, 0.5631, 0.4438, 0.5631, 0.4438, 0.6293, 0.4428, 0.6293, 0.4428, 0.5631, 0.4438, 0.5631, 0.4438, 0.6293, 0.4428, 0.6293, 0.4428, 0.5631, 0.4438, 0.5631, 0.4438, 0.6293, 0.4428, 0.6293, 0.4428, 0.6293, 0.4428, 0.6956, 0.4417, 0.6956, 0.4417, 0.6293, 0.4428, 0.5631, 0.4438, 0.5631, 0.4438, 0.6293, 0.4428, 0.6956, 0.4417, 0.6293, 0.4428, 0.5631, 0.4438, 0.5631, 0.4438, 0.6956, 0.4417, 0.6956, 0.4417, 0.6293, 0.4428, 0.6293, 0.4428, 0.6956, 0.4417, 0.6956, 0.4417, 0.6293, 0.4428, 0.6293, 0.4428, 0.6956, 0.4417, 0.6293, 0.4428, 0.5631, 0.4438, 0.5631, 0.4438, 0.6293, 0.4428, 0.5631, 0.4438, 0.5631, 0.4438, 0.6293, 0.4428, 0.6293, 0.4428, 0.6956, 0.4417, 0.6293, 0.4428, 0.6293, 0.4428, 0.6956, 0.4417, 0.6293, 0.4428, 0.5631, 0.4438, 0.5631, 0.4438, 0.6293, 0.4428, 0.6956, 0.4417, 0.6293, 0.4428, 0.6293, 0.4428, 0.6956, 0.4417, 0.6293, 0.4428, 0.5631, 0.4438, 0.5631, 0.4438, 0.6293, 0.4428, 0.6293, 0.4428, 0.5631, 0.4438, 0.5631, 0.4438, 0.6293, 0.4428, 0.6956, 0.4417, 0.6293, 0.4428, 0.6293, 0.4428, 0.6956, 0.4417, 0.6293, 0.4428, 0.5631, 0.4438, 0.5631, 0.4438, 0.6293, 0.4428, 0.6956, 0.4417, 0.6293, 0.4428, 0.6293, 0.4428, 0.6956, 0.4417, 0.6956, 0.4417, 0.6293, 0.4428, 0.6293, 0.4428, 0.6956, 0.4417, 0.6293, 0.4428, 0.5631, 0.4438, 0.5631, 0.4438, 0.6293, 0.4428, 0.6956, 0.4417, 0.6293, 0.4428, 0.6293, 0.4428, 0.6956, 0.4417, 0.6956, 0.4417, 0.6293, 0.4428, 0.6293, 0.4428, 0.6956, 0.4417, 0.6293, 0.4428, 0.5631, 0.4438, 0.5631, 0.4438, 0.6293, 0.4428, 0.6956, 0.4417, 0.6293, 0.4428, 0.6293, 0.4428, 0.6956, 0.4417, 0.6293, 0.4428, 0.5631, 0.4438, 0.5631, 0.4438, 0.6293, 0.4428, 0.6956, 0.4417, 0.6293, 0.4428, 0.6293, 0.4428, 0.6956, 0.4417, 0.6293, 0.4428, 0.5631, 0.4438, 0.5631, 0.4438, 0.6293, 0.4428, 0.6956, 0.4417, 0.6293, 0.4428, 0.6293, 0.4428, 0.6956, 0.4417, 0.6293, 0.4428, 0.5631, 0.4438, 0.5631, 0.4438, 0.6293, 0.4428, 0.6956, 0.4417, 0.6293, 0.4428, 0.6293, 0.4428, 0.6956, 0.4417, 0.6956, 0.4417, 0.6293, 0.4428, 0.6293, 0.4428, 0.6956, 0.4417, 0.6293, 0.4428, 0.5631, 0.4438, 0.5631, 0.4438, 0.6293, 0.4428, 0.6956, 0.4417, 0.6293, 0.4428, 0.6293, 0.4428, 0.6956, 0.4417, 0.6956, 0.4417, 0.6293, 0.4428, 0.6293, 0.4428, 0.6956, 0.4417, 0.6293, 0.4428, 0.5631, 0.4438, 0.5631, 0.4438, 0.6293, 0.4428, 0.6956, 0.4417, 0.6293, 0.4428, 0.6293, 0.4428, 0.6956, 0.4417, 0.6293, 0.4428, 0.5631, 0.4438, 0.5631, 0.4438, 0.6293, 0.4428, 0.6956, 0.4417, 0.6293, 0.4428, 0.6293, 0.4428, 0.6956, 0.4417, 0.6956, 0.4417, 0.6293, 0.4428, 0.6293, 0.4428, 0.6956, 0.4417, 0.6956, 0.4417, 0.6293, 0.4428, 0.6293, 0.4428, 0.6956, 0.4417, 0.6293, 0.4428, 0.5631, 0.4438, 0.5631, 0.4438, 0.6293, 0.4428, 0.5797, 0.4438, 0.6459, 0.4428, 0.6459, 0.4428, 0.5797, 0.4438, 0.0, 0.0, 0.0, 0.0, 0.0, 0.0, 0.0, 0.0, 0.5797, 0.4438, 0.5631, 0.4438, 0.6293, 0.4428, 0.6459, 0.4428, 0.6293, 0.4428, 0.5631, 0.4438, 0.5631, 0.4438, 0.6293, 0.4428, 0.6956, 0.4417, 0.6293, 0.4428, 0.6293, 0.4428, 0.6956, 0.4417, 0.6956, 0.4417, 0.6293, 0.4428, 0.6293, 0.4428, 0.6956, 0.4417, 0.6293, 0.4428, 0.5631, 0.4438, 0.5631, 0.4438, 0.6293, 0.4428, 0.6293, 0.4428, 0.5631, 0.4438, 0.5631, 0.4438, 0.6293, 0.4428, 0.6956, 0.4417, 0.6293, 0.4428, 0.6293, 0.4428, 0.6956, 0.4417, 0.6956, 0.4417, 0.6956, 0.4417, 0.6293, 0.4428, 0.6293, 0.4428, 0.6293, 0.4428, 0.5631, 0.4438, 0.5631, 0.4438, 0.6293, 0.4428, 0.6293, 0.4428, 0.6293, 0.4428, 0.5631, 0.4438, 0.5631, 0.4438, 0.6956, 0.4417, 0.6956, 0.4417, 0.6293, 0.4428, 0.6293, 0.4428, 0.6293, 0.4428, 0.6293, 0.4428, 0.5631, 0.4438, 0.5631, 0.4438, 0.6956, 0.4417, 0.6956, 0.4417, 0.6293, 0.4428, 0.6293, 0.4428, 0.6293, 0.4428, 0.6293, 0.4428, 0.5631, 0.4438, 0.5631, 0.4438, 0.6956, 0.4417, 0.6956, 0.4417, 0.6293, 0.4428, 0.6293, 0.4428, 0.5962, 0.4438, 0.5797, 0.4438, 0.6459, 0.4428, 0.6625, 0.4428, 0.0, 0.0, 0.0, 0.0, 0.0, 0.0, 0.0, 0.0, 0.0, 0.0, 0.0, 0.0, 0.0, 0.0, 0.0, 0.0, 0.0, 0.0, 0.0, 0.0, 0.0, 0.0, 0.0, 0.0, 0.6459, 0.4428, 0.7122, 0.4417, 0.7122, 0.4417, 0.6459, 0.4428, 0.5, 0.6667, 0.6625, 0.4428, 0.7287, 0.4417, 1.0, 0.6667, 1.192e-07, 0.6667, 0.5962, 0.4438, 0.6625, 0.4428, 0.5, 0.6667])
me_cube_000.use_remesh_preserve_volume = False
me_cube_000.use_remesh_preserve_attributes = False
me_cube_000.use_mirror_vertex_groups = False
me_cube_000.update()

# ---- objects
ob_cube = bpy.data.objects.new('Cube', me_cube_001)
ob_cube_001 = bpy.data.objects.new('Cube.001', me_cube_000)

# ---- transforms, parenting, visibility, modifiers, constraints
ob_cube.location = (0.0, 0.0, 0.0)
ob_cube.lineart.crease_threshold = 0.0
ob_cube_001.location = (0.0, 0.0, 0.0)
ob_cube_001.lineart.crease_threshold = 0.0

# ---- collection membership
col_collection.objects.link(ob_cube)
col_collection.objects.link(ob_cube_001)

# ---- scene / render settings (as saved in the file)
scene.frame_start = 1; scene.frame_end = 250; scene.frame_set(1)
scene.render.engine = 'BLENDER_EEVEE_NEXT'
scene.cycles.use_denoising = False
scene.cycles.samples = 128
scene.cycles.sampling_pattern = 'TABULATED_SOBOL'
scene.cycles.use_adaptive_sampling = False
scene.cycles.use_light_tree = False
scene.view_settings.view_transform = 'Filmic'
bpy.context.view_layer.update()

# ---- added for rendering (the .blend has no active camera and no usable light): camera, sun
cam_auto = bpy.data.cameras.new('AutoCamera')
cam_auto.lens = 50.0
cam_auto.sensor_width = 36.0
cam_auto.clip_end = 1000.0
ob_auto_camera = bpy.data.objects.new('AutoCamera', cam_auto)
scene.collection.objects.link(ob_auto_camera)
ob_auto_camera.location = (5.98441, -6.73113, 5.96252)
ob_auto_camera.rotation_euler = (1.09748, -7.21219e-08, 0.694738)
scene.camera = ob_auto_camera
light_auto_sun = bpy.data.lights.new('AutoSun', 'SUN')
light_auto_sun.energy = 3.0
light_auto_sun.angle = 0.0523599
ob_auto_sun = bpy.data.objects.new('AutoSun', light_auto_sun)
scene.collection.objects.link(ob_auto_sun)
ob_auto_sun.rotation_euler = (0.872665, 0.174533, 0.523599)
bpy.context.view_layer.update()
